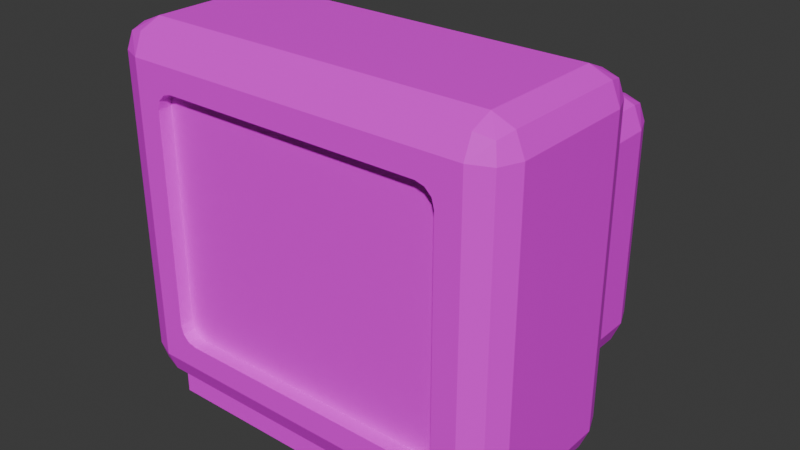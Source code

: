 # Source: tv4.blend  (saved by Blender 5.1.30; exported with 4.5.12 LTS)
import bpy
from mathutils import Matrix  # noqa: F401  (used for matrix-valued properties, if any)

bpy.ops.wm.read_factory_settings(use_empty=True)
scene = bpy.context.scene
scene.name = 'Scene'

# ---- collections
col_collection = bpy.data.collections.new('Collection'); scene.collection.children.link(col_collection)

# ---- images (referenced by path relative to the original .blend; pixels are not part of the script)
import os
ASSET_DIR = os.environ.get("B2B_ASSET_DIR", "")  # directory of the original .blend (textures are referenced by path, not embedded)
HERE = os.path.dirname(os.path.abspath(__file__))  # packed textures are extracted next to this script under _unpacked/

def load_image(name, relpath, width, height, colorspace="sRGB"):
    """Load a texture the original file referenced (path relative to the .blend, or extracted next to this script)."""
    p = next((c for c in (os.path.join(HERE, relpath), os.path.join(ASSET_DIR, relpath)) if relpath and os.path.exists(c)), "")
    if p:
        img = bpy.data.images.load(p, check_existing=True)
        img.name = name
    else:  # same state as the original file: an image datablock whose file is absent (Cycles renders it pink)
        img = bpy.data.images.new(name, width, height)
        img.source = "FILE"
        img.filepath = "//" + (relpath or name)
    img.colorspace_settings.name = colorspace
    return img
img_cube_base_color = load_image('Cube Base Color', '', 1024, 1024, 'sRGB')

# ---- materials (node trees are filled in below, after node groups)
mat_material_001 = bpy.data.materials.new('Material.001')

# ---- material node trees
mat_material_001.use_nodes = True; mat_material_001.node_tree.nodes.clear()
_N = mat_material_001.node_tree.nodes; _L = mat_material_001.node_tree.links
n0 = _N.new('ShaderNodeBsdfPrincipled'); n0.name = 'Principled BSDF'; n0.location = (-200, 100)
n1 = _N.new('ShaderNodeOutputMaterial'); n1.name = 'Material Output'; n1.location = (200, 100)
n2 = _N.new('ShaderNodeTexImage'); n2.name = 'Image Texture'; n2.location = (-490, 80)
n2.image = img_cube_base_color
_L.new(n0.outputs[0], n1.inputs[0])
_L.new(n2.outputs[0], n0.inputs[0])
n1.is_active_output = True

# ---- world
world_world = bpy.data.worlds.new('World'); scene.world = world_world
world_world.use_nodes = True; world_world.node_tree.nodes.clear()
_N = world_world.node_tree.nodes; _L = world_world.node_tree.links
n0 = _N.new('ShaderNodeOutputWorld'); n0.name = 'World Output'; n0.location = (200, 100)
n1 = _N.new('ShaderNodeBackground'); n1.name = 'Background'; n1.location = (-200, 100)
n1.inputs[0].default_value = (0.05088, 0.05088, 0.05088, 1.0)
_L.new(n1.outputs[0], n0.inputs[0])
n0.is_active_output = True
world_world.color = (0.05088, 0.05088, 0.05088)
world_world.sun_shadow_jitter_overblur = 0.0

# ---- meshes
me_cube_001 = bpy.data.meshes.new('Cube.001')
me_cube_001.from_pydata([(-1.287, -0.78, 0.1506), (-1.507, -0.78, 0.3706), (-1.287, -0.9356, 0.2151), (-1.414, -0.907, 0.2436), (-1.443, -0.9356, 0.3706), (-1.443, -0.78, 0.2151), (-1.287, -0.78, 2.813), (-1.507, -0.78, 2.593), (-1.287, -0.9356, 2.748), (-1.414, -0.907, 2.72), (-1.443, -0.78, 2.748), (-1.443, -0.9356, 2.593), (-1.287, 0.1569, 0.1506), (-1.507, 0.1569, 0.3706), (-1.287, 0.3769, 0.3706), (-1.443, 0.1569, 0.2151), (-1.414, 0.284, 0.2436), (-1.443, 0.3125, 0.3706), (-1.287, 0.3125, 0.2151), (-1.287, 0.1569, 2.813), (-1.287, 0.3769, 2.593), (-1.507, 0.1569, 2.593), (-1.287, 0.3125, 2.748), (-1.414, 0.284, 2.72), (-1.443, 0.3125, 2.593), (-1.443, 0.1569, 2.748), (1.287, -0.78, 0.1506), (1.507, -0.78, 0.3706), (1.443, -0.78, 0.2151), (1.414, -0.907, 0.2436), (1.443, -0.9356, 0.3706), (1.287, -0.9356, 0.2151), (1.287, -0.78, 2.813), (1.507, -0.78, 2.593), (1.287, -0.9356, 2.748), (1.414, -0.907, 2.72), (1.443, -0.9356, 2.593), (1.443, -0.78, 2.748), (1.287, 0.1569, 0.1506), (1.287, 0.3769, 0.3706), (1.507, 0.1569, 0.3706), (1.287, 0.3125, 0.2151), (1.414, 0.284, 0.2436), (1.443, 0.3125, 0.3706), (1.443, 0.1569, 0.2151), (1.287, 0.1569, 2.813), (1.507, 0.1569, 2.593), (1.287, 0.3769, 2.593), (1.443, 0.1569, 2.748), (1.414, 0.284, 2.72), (1.443, 0.3125, 2.593), (1.287, 0.3125, 2.748), (-1.287, -1.0, 0.3706), (-1.287, -1.0, 2.593), (1.287, -1.0, 2.593), (1.287, -1.0, 0.3706), (-0.9753, -1.0, 0.5503), (-1.107, -1.0, 0.6823), (-1.201, -1.0, 0.4569), (-1.041, -1.0, 0.568), (-1.09, -1.0, 0.6163), (-1.107, -1.0, 2.281), (-0.9753, -1.0, 2.413), (-1.201, -1.0, 2.506), (-1.09, -1.0, 2.347), (-1.041, -1.0, 2.395), (1.107, -1.0, 0.6823), (0.9753, -1.0, 0.5503), (1.201, -1.0, 0.4569), (1.09, -1.0, 0.6163), (1.041, -1.0, 0.568), (0.9753, -1.0, 2.413), (1.107, -1.0, 2.281), (1.201, -1.0, 2.506), (1.041, -1.0, 2.395), (1.09, -1.0, 2.347), (-1.107, -0.8977, 0.6823), (-0.9753, -0.8977, 0.5503), (-1.09, -0.8977, 0.6163), (-1.041, -0.8977, 0.568), (-0.9753, -0.8977, 2.413), (-1.107, -0.8977, 2.281), (-1.041, -0.8977, 2.395), (-1.09, -0.8977, 2.347), (1.107, -0.8977, 2.281), (0.9753, -0.8977, 2.413), (1.09, -0.8977, 2.347), (1.041, -0.8977, 2.395), (0.9753, -0.8977, 0.5503), (1.107, -0.8977, 0.6823), (1.041, -0.8977, 0.568), (1.09, -0.8977, 0.6163), (-1.231, -0.892, 0.2157), (-1.231, -0.892, 0.01902), (-1.231, 0.2394, 0.2157), (-1.231, 0.2394, 0.01902), (1.231, -0.892, 0.2157), (1.231, -0.892, 0.01902), (1.231, 0.2394, 0.2157), (1.231, 0.2394, 0.01902), (-1.063, 0.2341, 0.5295), (-1.219, 0.2341, 0.594), (-1.063, 0.8871, 0.5295), (1.063, 0.2341, 0.5295), (1.219, 0.2341, 0.594), (1.063, 0.8871, 0.5295), (1.219, 0.8871, 0.594), (1.063, 1.043, 0.594), (1.19, 1.014, 0.6225), (1.063, 1.107, 0.7495), (-1.063, 1.043, 0.594), (-1.19, 1.014, 0.6225), (-1.063, 1.107, 0.7495), (-1.219, 1.043, 0.7495), (-1.063, 1.107, 2.175), (-1.063, 1.043, 2.33), (-1.219, 1.043, 2.175), (1.063, 1.107, 2.175), (1.219, 1.043, 2.175), (1.063, 1.043, 2.33), (1.063, 0.8871, 2.395), (1.19, 1.014, 2.302), (1.219, 0.8871, 2.33), (1.283, 0.8871, 2.175), (1.219, 0.2341, 2.33), (1.063, 0.2341, 2.395), (1.283, 0.2341, 2.175), (1.283, 0.2341, 0.7495), (1.283, 0.8871, 0.7495), (1.219, 1.043, 0.7495), (-1.063, 0.2341, 2.395), (-1.219, 0.2341, 2.33), (-1.063, 0.8871, 2.395), (-1.219, 0.8871, 2.33), (-1.19, 1.014, 2.302), (-1.283, 0.8871, 2.175), (-1.283, 0.2341, 2.175), (-1.283, 0.8871, 0.7495), (-1.219, 0.8871, 0.594), (-1.283, 0.2341, 0.7495)], [], [(0, 2, 3, 5), (52, 4, 3, 2), (1, 5, 3, 4), (53, 8, 9, 11), (6, 10, 9, 8), (7, 11, 9, 10), (12, 15, 16, 18), (13, 17, 16, 15), (14, 18, 16, 17), (19, 22, 23, 25), (20, 24, 23, 22), (21, 25, 23, 24), (26, 28, 29, 31), (27, 30, 29, 28), (55, 31, 29, 30), (32, 34, 35, 37), (54, 36, 35, 34), (33, 37, 35, 36), (38, 41, 42, 44), (39, 43, 42, 41), (40, 44, 42, 43), (45, 48, 49, 51), (46, 50, 49, 48), (47, 51, 49, 50), (12, 0, 5, 15), (15, 5, 1, 13), (52, 53, 11, 4), (4, 11, 7, 1), (6, 19, 25, 10), (10, 25, 21, 7), (20, 14, 17, 24), (24, 17, 13, 21), (38, 12, 18, 41), (41, 18, 14, 39), (19, 45, 51, 22), (22, 51, 47, 20), (46, 40, 43, 50), (50, 43, 39, 47), (26, 38, 44, 28), (28, 44, 40, 27), (45, 32, 37, 48), (48, 37, 33, 46), (54, 55, 30, 36), (36, 30, 27, 33), (0, 26, 31, 2), (2, 31, 55, 52), (32, 6, 8, 34), (34, 8, 53, 54), (12, 38, 26, 0), (1, 7, 21, 13), (45, 19, 6, 32), (14, 20, 47, 39), (40, 46, 33, 27), (56, 59, 58), (59, 60, 58), (60, 57, 58), (61, 64, 63), (64, 65, 63), (65, 62, 63), (66, 69, 68), (69, 70, 68), (70, 67, 68), (71, 74, 73), (74, 75, 73), (75, 72, 73), (66, 89, 91, 69), (69, 91, 90, 70), (70, 90, 88, 67), (76, 57, 60, 78), (78, 60, 59, 79), (79, 59, 56, 77), (80, 62, 65, 82), (82, 65, 64, 83), (83, 64, 61, 81), (84, 72, 75, 86), (86, 75, 74, 87), (87, 74, 71, 85), (61, 57, 76, 81), (58, 57, 61, 63, 53, 52), (56, 67, 88, 77), (68, 67, 56, 58, 52, 55), (63, 62, 71, 73, 54, 53), (71, 62, 80, 85), (66, 72, 84, 89), (73, 72, 66, 68, 55, 54), (88, 90, 91, 89, 84, 86, 87, 85, 80, 82, 83, 81, 76, 78, 79, 77), (92, 94, 95, 93), (94, 98, 99, 95), (98, 96, 97, 99), (96, 92, 93, 97), (94, 92, 96, 98), (99, 97, 93, 95), (102, 100, 101, 138), (125, 130, 131, 136, 139, 101, 100, 103, 104, 127, 126, 124), (102, 105, 103, 100), (103, 105, 106, 104), (105, 107, 108, 106), (105, 102, 110, 107), (109, 129, 108, 107), (107, 110, 112, 109), (102, 138, 111, 110), (112, 110, 111, 113), (114, 112, 113, 116), (112, 114, 117, 109), (115, 119, 117, 114), (114, 116, 134, 115), (118, 129, 109, 117), (117, 119, 121, 118), (132, 120, 119, 115), (120, 122, 121, 119), (123, 118, 121, 122), (120, 125, 124, 122), (122, 124, 126, 123), (128, 123, 126, 127), (104, 106, 128, 127), (123, 128, 129, 118), (128, 106, 108, 129), (120, 132, 130, 125), (130, 132, 133, 131), (132, 115, 134, 133), (135, 133, 134, 116), (131, 133, 135, 136), (116, 113, 137, 135), (139, 136, 135, 137), (138, 101, 139, 137), (137, 113, 111, 138)])
_uv = me_cube_001.uv_layers.new(name='UVMap')
_uv.uv.foreach_set('vector', [0.7809, 0.346, 0.8001, 0.346, 0.7963, 0.3621, 0.7804, 0.3657, 0.3014, 0.01972, 0.3014, 2.275e-08, 0.3175, 0.003619, 0.3211, 0.01972, 0.8193, 0.3014, 0.8198, 0.3211, 0.804, 0.3175, 0.8001, 0.3014, 0.01972, 0.01972, -1.489e-09, 0.01972, 0.003619, 0.003619, 0.01972, 1.489e-09, 0.8314, 0.3855, 0.8309, 0.3657, 0.8468, 0.3694, 0.8506, 0.3855, 0.8193, 0.01972, 0.8001, 0.01972, 0.804, 0.003619, 0.8198, 0.0, 0.6624, 0.346, 0.6619, 0.3657, 0.6456, 0.3621, 0.6422, 0.346, 0.9379, 0.3014, 0.9581, 0.3014, 0.9547, 0.3175, 0.9384, 0.3211, 0.6225, 0.346, 0.6422, 0.346, 0.6386, 0.3621, 0.6225, 0.3657, 0.7128, 0.3855, 0.6926, 0.3855, 0.696, 0.3694, 0.7123, 0.3657, 0.3408, 0.346, 0.3408, 0.3657, 0.3247, 0.3621, 0.3211, 0.346, 0.9379, 0.01972, 0.9384, 0.0, 0.9547, 0.003619, 0.9581, 0.01972, 0.7809, 0.01972, 0.7804, 1.359e-08, 0.7963, 0.003619, 0.8001, 0.01972, 0.5953, 0.9479, 0.6145, 0.9479, 0.6107, 0.964, 0.5948, 0.9676, 0.3014, 0.346, 0.3211, 0.346, 0.3175, 0.3621, 0.3014, 0.3657, 0.8314, 0.7117, 0.8506, 0.7117, 0.8468, 0.7278, 0.8309, 0.7315, 0.01972, 0.346, 0.01972, 0.3657, 0.003619, 0.3621, -2.612e-08, 0.346, 0.5953, 0.6662, 0.5948, 0.6465, 0.6107, 0.6501, 0.6145, 0.6662, 0.6624, 0.01972, 0.6422, 0.01972, 0.6456, 0.003619, 0.6619, 4.638e-09, 0.6225, 0.01972, 0.6225, 3.188e-08, 0.6386, 0.003619, 0.6422, 0.01972, 0.4767, 0.9479, 0.4762, 0.9676, 0.4599, 0.964, 0.4565, 0.9479, 0.7128, 0.7117, 0.7123, 0.7315, 0.696, 0.7278, 0.6926, 0.7117, 0.4767, 0.6662, 0.4565, 0.6662, 0.4599, 0.6501, 0.4762, 0.6465, 0.3408, 0.01972, 0.3211, 0.01972, 0.3247, 0.003619, 0.3408, 1.062e-08, 0.6624, 0.346, 0.7809, 0.346, 0.7804, 0.3657, 0.6619, 0.3657, 0.9384, 0.3211, 0.8198, 0.3211, 0.8193, 0.3014, 0.9379, 0.3014, 0.3014, 0.01972, 0.01972, 0.01972, 0.01972, 1.489e-09, 0.3014, 2.275e-08, 0.8001, 0.3014, 0.8001, 0.01972, 0.8193, 0.01972, 0.8193, 0.3014, 0.8314, 0.3855, 0.7128, 0.3855, 0.7123, 0.3657, 0.8309, 0.3657, 0.8198, 0.0, 0.9384, 0.0, 0.9379, 0.01972, 0.8193, 0.01972, 0.3408, 0.346, 0.6225, 0.346, 0.6225, 0.3657, 0.3408, 0.3657, 0.9581, 0.01972, 0.9581, 0.3014, 0.9379, 0.3014, 0.9379, 0.01972, 0.6624, 0.01972, 0.6624, 0.346, 0.6422, 0.346, 0.6422, 0.01972, 0.6422, 0.01972, 0.6422, 0.346, 0.6225, 0.346, 0.6225, 0.01972, 0.7128, 0.3855, 0.7128, 0.7117, 0.6926, 0.7117, 0.6926, 0.3855, 0.3211, 0.346, 0.3211, 0.01972, 0.3408, 0.01972, 0.3408, 0.346, 0.4767, 0.6662, 0.4767, 0.9479, 0.4565, 0.9479, 0.4565, 0.6662, 0.3408, 1.062e-08, 0.6225, 3.188e-08, 0.6225, 0.01972, 0.3408, 0.01972, 0.7809, 0.01972, 0.6624, 0.01972, 0.6619, 4.638e-09, 0.7804, 1.359e-08, 0.5948, 0.9676, 0.4762, 0.9676, 0.4767, 0.9479, 0.5953, 0.9479, 0.7128, 0.7117, 0.8314, 0.7117, 0.8309, 0.7315, 0.7123, 0.7315, 0.4762, 0.6465, 0.5948, 0.6465, 0.5953, 0.6662, 0.4767, 0.6662, 0.01972, 0.346, 0.3014, 0.346, 0.3014, 0.3657, 0.01972, 0.3657, 0.6145, 0.6662, 0.6145, 0.9479, 0.5953, 0.9479, 0.5953, 0.6662, 0.7809, 0.346, 0.7809, 0.01972, 0.8001, 0.01972, 0.8001, 0.346, 0.3211, 0.01972, 0.3211, 0.346, 0.3014, 0.346, 0.3014, 0.01972, 0.8314, 0.7117, 0.8314, 0.3855, 0.8506, 0.3855, 0.8506, 0.7117, -2.612e-08, 0.346, -1.489e-09, 0.01972, 0.01972, 0.01972, 0.01972, 0.346, 0.6624, 0.346, 0.6624, 0.01972, 0.7809, 0.01972, 0.7809, 0.346, 0.8193, 0.3014, 0.8193, 0.01972, 0.9379, 0.01972, 0.9379, 0.3014, 0.7128, 0.7117, 0.7128, 0.3855, 0.8314, 0.3855, 0.8314, 0.7117, 0.6225, 0.346, 0.3408, 0.346, 0.3408, 0.01972, 0.6225, 0.01972, 0.4767, 0.9479, 0.4767, 0.6662, 0.5953, 0.6662, 0.5953, 0.9479, 0.2786, 0.05923, 0.2764, 0.05086, 0.2904, 0.03066, 0.2764, 0.05086, 0.2702, 0.04474, 0.2904, 0.03066, 0.2702, 0.04474, 0.2619, 0.04249, 0.2904, 0.03066, 0.05923, 0.04249, 0.05086, 0.04474, 0.03066, 0.03066, 0.05086, 0.04474, 0.04474, 0.05086, 0.03066, 0.03066, 0.04474, 0.05086, 0.04249, 0.05923, 0.03066, 0.03066, 0.2619, 0.3232, 0.2702, 0.321, 0.2904, 0.3351, 0.2702, 0.321, 0.2764, 0.3149, 0.2904, 0.3351, 0.2764, 0.3149, 0.2786, 0.3065, 0.2904, 0.3351, 0.04249, 0.3065, 0.04474, 0.3149, 0.03066, 0.3351, 0.04474, 0.3149, 0.05086, 0.321, 0.03066, 0.3351, 0.05086, 0.321, 0.05923, 0.3232, 0.03066, 0.3351, 0.4312, 0.8918, 0.4441, 0.8918, 0.444, 0.9002, 0.4311, 0.9002, 0.4311, 0.9002, 0.444, 0.9002, 0.4437, 0.9063, 0.4307, 0.9063, 0.4176, 0.9387, 0.4047, 0.9387, 0.4046, 0.9303, 0.4175, 0.9303, 0.2056, 0.9082, 0.2185, 0.9082, 0.2187, 0.9165, 0.2057, 0.9165, 0.2057, 0.9165, 0.2187, 0.9165, 0.219, 0.9227, 0.2061, 0.9227, 0.4047, 0.6747, 0.4176, 0.6747, 0.4175, 0.6831, 0.4046, 0.6831, 0.4176, 0.9303, 0.4306, 0.9303, 0.4307, 0.9387, 0.4178, 0.9387, 0.2061, 0.691, 0.219, 0.691, 0.2187, 0.6972, 0.2057, 0.6972, 0.2057, 0.6972, 0.2187, 0.6972, 0.2185, 0.7055, 0.2056, 0.7055, 0.4441, 0.6892, 0.4312, 0.6892, 0.4311, 0.6808, 0.444, 0.6808, 0.444, 0.6808, 0.4311, 0.6808, 0.4307, 0.6747, 0.4437, 0.6747, 0.4178, 0.6747, 0.4307, 0.6747, 0.4306, 0.6831, 0.4176, 0.6831, 0.2185, 0.7055, 0.2185, 0.9082, 0.2056, 0.9082, 0.2056, 0.7055, 0.2904, 0.03066, 0.2619, 0.04249, 0.05923, 0.04249, 0.03066, 0.03066, 0.01972, 0.01972, 0.3014, 0.01972, 0.4175, 0.6831, 0.4175, 0.9303, 0.4046, 0.9303, 0.4046, 0.6831, 0.2904, 0.3351, 0.2786, 0.3065, 0.2786, 0.05923, 0.2904, 0.03066, 0.3014, 0.01972, 0.3014, 0.346, 0.03066, 0.03066, 0.04249, 0.05923, 0.04249, 0.3065, 0.03066, 0.3351, 0.01972, 0.346, 0.01972, 0.01972, 0.4306, 0.6831, 0.4306, 0.9303, 0.4176, 0.9303, 0.4176, 0.6831, 0.4312, 0.8918, 0.4312, 0.6892, 0.4441, 0.6892, 0.4441, 0.8918, 0.03066, 0.3351, 0.05923, 0.3232, 0.2619, 0.3232, 0.2904, 0.3351, 0.3014, 0.346, 0.01972, 0.346, 0.6926, 0.6297, 0.6904, 0.6381, 0.6843, 0.6442, 0.6759, 0.6465, 0.4733, 0.6465, 0.4649, 0.6442, 0.4588, 0.6381, 0.4565, 0.6297, 0.4565, 0.3825, 0.4588, 0.3741, 0.4649, 0.368, 0.4733, 0.3657, 0.6759, 0.3657, 0.6843, 0.368, 0.6904, 0.3741, 0.6926, 0.3825, 0.6893, 0.6465, 0.6893, 0.7897, 0.6643, 0.7897, 0.6643, 0.6465, 0.6394, 0.9585, 0.6394, 0.6465, 0.6643, 0.6465, 0.6643, 0.9585, 0.3796, 0.8179, 0.3796, 0.6747, 0.4046, 0.6747, 0.4046, 0.8179, 0.6145, 0.9585, 0.6145, 0.6465, 0.6394, 0.6465, 0.6394, 0.9585, 0.8506, 0.3657, 0.9938, 0.3657, 0.9938, 0.6778, 0.8506, 0.6778, 0.2364, 0.6747, 0.3796, 0.6747, 0.3796, 0.9867, 0.2364, 0.9867, 0.8707, 0.967, 0.9534, 0.967, 0.9529, 0.9867, 0.8703, 0.9867, -1.984e-08, 0.6631, 5.046e-10, 0.3936, 0.008168, 0.3739, 0.02789, 0.3657, 0.2085, 0.3657, 0.2283, 0.3739, 0.2364, 0.3936, 0.2364, 0.6631, 0.2283, 0.6829, 0.2085, 0.691, 0.02789, 0.691, 0.008168, 0.6829, 0.8707, 0.967, 0.8707, 0.6975, 0.9534, 0.6975, 0.9534, 0.967, 0.9534, 0.6975, 0.8707, 0.6975, 0.8703, 0.6778, 0.9529, 0.6778, 0.8707, 0.6975, 0.8506, 0.6975, 0.854, 0.6814, 0.8703, 0.6778, 0.8707, 0.6975, 0.8707, 0.967, 0.8506, 0.967, 0.8506, 0.6975, 0.4368, 0.3855, 0.4368, 0.3657, 0.4529, 0.3694, 0.4565, 0.3855, 0.4565, 0.3855, 0.4565, 0.655, 0.4368, 0.655, 0.4368, 0.3855, 0.8707, 0.967, 0.8703, 0.9867, 0.854, 0.9831, 0.8506, 0.967, 0.4368, 0.655, 0.4565, 0.655, 0.4529, 0.6711, 0.4368, 0.6747, 0.2562, 0.655, 0.4368, 0.655, 0.4368, 0.6747, 0.2562, 0.6747, 0.4368, 0.655, 0.2562, 0.655, 0.2562, 0.3855, 0.4368, 0.3855, 0.2364, 0.655, 0.2364, 0.3855, 0.2562, 0.3855, 0.2562, 0.655, 0.2562, 0.655, 0.2562, 0.6747, 0.2401, 0.6711, 0.2364, 0.655, 0.2562, 0.3657, 0.4368, 0.3657, 0.4368, 0.3855, 0.2562, 0.3855, 0.2562, 0.3855, 0.2364, 0.3855, 0.2401, 0.3694, 0.2562, 0.3657, 0.02016, 0.7108, 0.02016, 0.9803, 2.112e-08, 0.9803, 7.718e-10, 0.7108, 0.02016, 0.9803, 0.01969, 1.0, 0.003402, 0.9964, 2.112e-08, 0.9803, 0.123, 0.7108, 0.1028, 0.7108, 0.1062, 0.6947, 0.1225, 0.691, 0.02016, 0.9803, 0.1028, 0.9803, 0.1023, 1.0, 0.01969, 1.0, 0.1225, 0.691, 0.2051, 0.691, 0.2056, 0.7108, 0.123, 0.7108, 0.123, 0.8914, 0.123, 0.7108, 0.2056, 0.7108, 0.2056, 0.8914, 0.2051, 0.9111, 0.1225, 0.9111, 0.123, 0.8914, 0.2056, 0.8914, 0.123, 0.7108, 0.123, 0.8914, 0.1028, 0.8914, 0.1028, 0.7108, 0.123, 0.8914, 0.1225, 0.9111, 0.1062, 0.9075, 0.1028, 0.8914, 0.02016, 0.9803, 0.02016, 0.7108, 0.1028, 0.7108, 0.1028, 0.9803, 0.1028, 0.7108, 0.02016, 0.7108, 0.01969, 0.691, 0.1023, 0.691, 0.02016, 0.7108, 7.718e-10, 0.7108, 0.003402, 0.6947, 0.01969, 0.691, 0.7753, 0.7512, 0.7758, 0.7315, 0.792, 0.7351, 0.7954, 0.7512, 0.6931, 0.7315, 0.7758, 0.7315, 0.7753, 0.7512, 0.6926, 0.7512, 0.7954, 0.7512, 0.7954, 0.9318, 0.7753, 0.9318, 0.7753, 0.7512, 0.6926, 0.9318, 0.6926, 0.7512, 0.7753, 0.7512, 0.7753, 0.9318, 0.7758, 0.9516, 0.6931, 0.9516, 0.6926, 0.9318, 0.7753, 0.9318, 0.7753, 0.9318, 0.7954, 0.9318, 0.792, 0.9479, 0.7758, 0.9516])
me_cube_001.materials.append(mat_material_001)
me_cube_001.use_mirror_x = True
me_cube_001.update()

# ---- objects
ob_cube = bpy.data.objects.new('Cube', me_cube_001)

# ---- transforms, parenting, visibility, modifiers, constraints
ob_cube.location = (0.0, 0.0, 0.0)
ob_cube.use_mesh_mirror_x = True

# ---- collection membership
col_collection.objects.link(ob_cube)

# ---- scene / render settings (as saved in the file)
scene.frame_start = 1; scene.frame_end = 250; scene.frame_set(1)
scene.render.engine = 'BLENDER_EEVEE_NEXT'
scene.render.bake_bias = 0.0
scene.render.bake_samples = 0
scene.cycles.sampling_pattern = 'TABULATED_SOBOL'
scene.eevee.use_volume_custom_range = False
bpy.context.view_layer.update()

# ---- added for rendering (the .blend has no active camera and no usable light): camera, sun
cam_auto = bpy.data.cameras.new('AutoCamera')
cam_auto.lens = 50.0
cam_auto.sensor_width = 36.0
cam_auto.clip_end = 1000.0
ob_auto_camera = bpy.data.objects.new('AutoCamera', cam_auto)
scene.collection.objects.link(ob_auto_camera)
ob_auto_camera.location = (4.27296, -5.07401, 4.83418)
ob_auto_camera.rotation_euler = (1.09748, -7.21219e-08, 0.694738)
scene.camera = ob_auto_camera
light_auto_sun = bpy.data.lights.new('AutoSun', 'SUN')
light_auto_sun.energy = 3.0
light_auto_sun.angle = 0.0523599
ob_auto_sun = bpy.data.objects.new('AutoSun', light_auto_sun)
scene.collection.objects.link(ob_auto_sun)
ob_auto_sun.rotation_euler = (0.872665, 0.174533, 0.523599)
bpy.context.view_layer.update()

